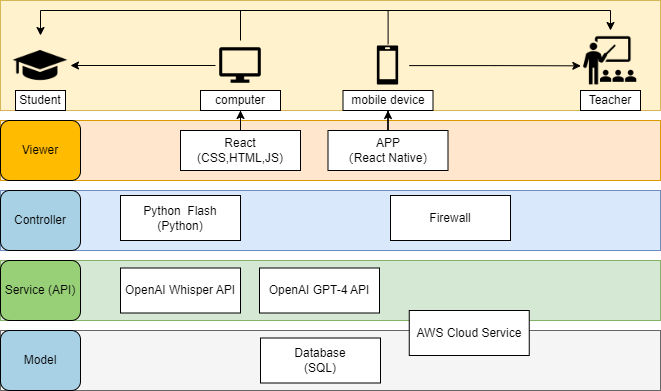

The diagram above was exported from draw.io. Its source (the exported page's mxGraphModel, read from the mxfile embedded in the PNG):
<mxGraphModel dx="869" dy="656" grid="1" gridSize="10" guides="1" tooltips="1" connect="1" arrows="1" fold="1" page="1" pageScale="1" pageWidth="827" pageHeight="1169" math="0" shadow="0">
  <root>
    <mxCell id="0" />
    <mxCell id="1" parent="0" />
    <mxCell id="b34oCQ57ITtVtPAtTTtz-58" value="" style="rounded=0;whiteSpace=wrap;html=1;fillColor=#fff2cc;strokeColor=#d6b656;movable=1;resizable=1;rotatable=1;deletable=1;editable=1;locked=0;connectable=1;" parent="1" vertex="1">
      <mxGeometry width="660" height="110" as="geometry" />
    </mxCell>
    <mxCell id="b34oCQ57ITtVtPAtTTtz-69" value="Student" style="rounded=0;whiteSpace=wrap;html=1;" parent="1" vertex="1">
      <mxGeometry x="15" y="90" width="50" height="20" as="geometry" />
    </mxCell>
    <mxCell id="b34oCQ57ITtVtPAtTTtz-70" value="Teacher" style="rounded=0;whiteSpace=wrap;html=1;" parent="1" vertex="1">
      <mxGeometry x="580" y="90" width="60" height="20" as="geometry" />
    </mxCell>
    <mxCell id="b34oCQ57ITtVtPAtTTtz-71" value="computer" style="rounded=0;whiteSpace=wrap;html=1;" parent="1" vertex="1">
      <mxGeometry x="200" y="90" width="80" height="20" as="geometry" />
    </mxCell>
    <mxCell id="b34oCQ57ITtVtPAtTTtz-72" value="" style="rounded=0;whiteSpace=wrap;html=1;fillColor=#ffe6cc;strokeColor=#d79b00;movable=1;resizable=1;rotatable=1;deletable=1;editable=1;locked=0;connectable=1;" parent="1" vertex="1">
      <mxGeometry y="120" width="660" height="60" as="geometry" />
    </mxCell>
    <mxCell id="b34oCQ57ITtVtPAtTTtz-73" value="Viewer" style="rounded=1;whiteSpace=wrap;html=1;fillColor=#ffbb00;" parent="1" vertex="1">
      <mxGeometry y="120" width="80" height="60" as="geometry" />
    </mxCell>
    <mxCell id="a2CN7mg9cMf81Y6DAoHF-7" style="edgeStyle=orthogonalEdgeStyle;rounded=0;orthogonalLoop=1;jettySize=auto;html=1;entryX=0.5;entryY=1;entryDx=0;entryDy=0;" parent="1" source="b34oCQ57ITtVtPAtTTtz-74" target="b34oCQ57ITtVtPAtTTtz-71" edge="1">
      <mxGeometry relative="1" as="geometry" />
    </mxCell>
    <mxCell id="b34oCQ57ITtVtPAtTTtz-74" value="React&lt;br&gt;(CSS,HTML,JS)" style="rounded=0;whiteSpace=wrap;html=1;" parent="1" vertex="1">
      <mxGeometry x="180" y="130" width="120" height="40" as="geometry" />
    </mxCell>
    <mxCell id="a2CN7mg9cMf81Y6DAoHF-8" style="edgeStyle=orthogonalEdgeStyle;rounded=0;orthogonalLoop=1;jettySize=auto;html=1;entryX=0.5;entryY=1;entryDx=0;entryDy=0;" parent="1" source="b34oCQ57ITtVtPAtTTtz-76" target="b34oCQ57ITtVtPAtTTtz-96" edge="1">
      <mxGeometry relative="1" as="geometry" />
    </mxCell>
    <mxCell id="b34oCQ57ITtVtPAtTTtz-76" value="APP&lt;br&gt;（React Native）" style="rounded=0;whiteSpace=wrap;html=1;" parent="1" vertex="1">
      <mxGeometry x="327.5" y="130" width="120" height="40" as="geometry" />
    </mxCell>
    <mxCell id="b34oCQ57ITtVtPAtTTtz-78" value="" style="rounded=0;whiteSpace=wrap;html=1;fillColor=#dae8fc;strokeColor=#6c8ebf;" parent="1" vertex="1">
      <mxGeometry y="190" width="660" height="60" as="geometry" />
    </mxCell>
    <mxCell id="b34oCQ57ITtVtPAtTTtz-82" value="" style="ellipse;whiteSpace=wrap;html=1;aspect=fixed;" parent="1" vertex="1">
      <mxGeometry y="20" width="20" as="geometry" />
    </mxCell>
    <mxCell id="b34oCQ57ITtVtPAtTTtz-96" value="mobile device" style="rounded=0;whiteSpace=wrap;html=1;" parent="1" vertex="1">
      <mxGeometry x="342.5" y="90" width="90" height="20" as="geometry" />
    </mxCell>
    <mxCell id="b34oCQ57ITtVtPAtTTtz-97" value="Controller" style="rounded=1;whiteSpace=wrap;html=1;fillColor=#a8d1e6;" parent="1" vertex="1">
      <mxGeometry y="190" width="80" height="60" as="geometry" />
    </mxCell>
    <mxCell id="b34oCQ57ITtVtPAtTTtz-98" value="Python&amp;nbsp; Flash&lt;br&gt;(Python)" style="rounded=0;whiteSpace=wrap;html=1;" parent="1" vertex="1">
      <mxGeometry x="120" y="195" width="120" height="45" as="geometry" />
    </mxCell>
    <mxCell id="b34oCQ57ITtVtPAtTTtz-99" value="Firewall" style="rounded=0;whiteSpace=wrap;html=1;" parent="1" vertex="1">
      <mxGeometry x="390" y="195" width="120" height="45" as="geometry" />
    </mxCell>
    <mxCell id="b34oCQ57ITtVtPAtTTtz-100" value="" style="rounded=0;whiteSpace=wrap;html=1;fillColor=#d5e8d4;strokeColor=#82b366;" parent="1" vertex="1">
      <mxGeometry y="260" width="660" height="60" as="geometry" />
    </mxCell>
    <mxCell id="b34oCQ57ITtVtPAtTTtz-101" value="" style="rounded=0;whiteSpace=wrap;html=1;fillColor=#f5f5f5;strokeColor=#666666;fontColor=#333333;" parent="1" vertex="1">
      <mxGeometry y="330" width="660" height="60" as="geometry" />
    </mxCell>
    <mxCell id="b34oCQ57ITtVtPAtTTtz-103" value="Service (API)" style="rounded=1;whiteSpace=wrap;html=1;fillColor=#97D077;" parent="1" vertex="1">
      <mxGeometry y="260" width="80" height="60" as="geometry" />
    </mxCell>
    <mxCell id="b34oCQ57ITtVtPAtTTtz-104" value="Model" style="rounded=1;whiteSpace=wrap;html=1;fillColor=#a8d1e6;" parent="1" vertex="1">
      <mxGeometry y="330" width="80" height="60" as="geometry" />
    </mxCell>
    <mxCell id="b34oCQ57ITtVtPAtTTtz-105" value="Database&lt;br&gt;(SQL)" style="rounded=0;whiteSpace=wrap;html=1;" parent="1" vertex="1">
      <mxGeometry x="260" y="337.5" width="120" height="45" as="geometry" />
    </mxCell>
    <mxCell id="b34oCQ57ITtVtPAtTTtz-106" value="OpenAI GPT-4 API" style="rounded=0;whiteSpace=wrap;html=1;" parent="1" vertex="1">
      <mxGeometry x="259" y="267.5" width="120" height="45" as="geometry" />
    </mxCell>
    <mxCell id="a2CN7mg9cMf81Y6DAoHF-1" value="" style="shape=image;verticalLabelPosition=bottom;labelBackgroundColor=default;verticalAlign=top;aspect=fixed;imageAspect=0;image=data:image/png,(base64 omitted: 3140 chars);" parent="1" vertex="1">
      <mxGeometry x="580" y="30" width="60" height="60" as="geometry" />
    </mxCell>
    <mxCell id="a2CN7mg9cMf81Y6DAoHF-2" value="" style="shape=image;verticalLabelPosition=bottom;labelBackgroundColor=default;verticalAlign=top;aspect=fixed;imageAspect=0;image=data:image/png,(base64 omitted: 2868 chars);" parent="1" vertex="1">
      <mxGeometry x="10" y="35" width="60" height="60" as="geometry" />
    </mxCell>
    <mxCell id="oRkWmei0AWEtNQLY2fUc-2" style="edgeStyle=orthogonalEdgeStyle;rounded=0;orthogonalLoop=1;jettySize=auto;html=1;" parent="1" source="a2CN7mg9cMf81Y6DAoHF-4" target="a2CN7mg9cMf81Y6DAoHF-2" edge="1">
      <mxGeometry relative="1" as="geometry" />
    </mxCell>
    <mxCell id="oRkWmei0AWEtNQLY2fUc-6" style="edgeStyle=orthogonalEdgeStyle;rounded=0;orthogonalLoop=1;jettySize=auto;html=1;entryX=0.5;entryY=0;entryDx=0;entryDy=0;" parent="1" source="a2CN7mg9cMf81Y6DAoHF-4" target="a2CN7mg9cMf81Y6DAoHF-1" edge="1">
      <mxGeometry relative="1" as="geometry">
        <Array as="points">
          <mxPoint x="240" y="10" />
          <mxPoint x="610" y="10" />
        </Array>
      </mxGeometry>
    </mxCell>
    <mxCell id="a2CN7mg9cMf81Y6DAoHF-4" value="" style="shape=image;verticalLabelPosition=bottom;labelBackgroundColor=default;verticalAlign=top;aspect=fixed;imageAspect=0;image=data:image/png,(base64 omitted: 692 chars);" parent="1" vertex="1">
      <mxGeometry x="215" y="40" width="50" height="50" as="geometry" />
    </mxCell>
    <mxCell id="oRkWmei0AWEtNQLY2fUc-3" style="edgeStyle=orthogonalEdgeStyle;rounded=0;orthogonalLoop=1;jettySize=auto;html=1;entryX=0.006;entryY=0.589;entryDx=0;entryDy=0;entryPerimeter=0;" parent="1" source="a2CN7mg9cMf81Y6DAoHF-5" target="a2CN7mg9cMf81Y6DAoHF-1" edge="1">
      <mxGeometry relative="1" as="geometry" />
    </mxCell>
    <mxCell id="oRkWmei0AWEtNQLY2fUc-7" style="edgeStyle=orthogonalEdgeStyle;rounded=0;orthogonalLoop=1;jettySize=auto;html=1;entryX=0.5;entryY=0;entryDx=0;entryDy=0;" parent="1" source="a2CN7mg9cMf81Y6DAoHF-5" target="a2CN7mg9cMf81Y6DAoHF-2" edge="1">
      <mxGeometry relative="1" as="geometry">
        <Array as="points">
          <mxPoint x="388" y="10" />
          <mxPoint x="40" y="10" />
        </Array>
      </mxGeometry>
    </mxCell>
    <mxCell id="a2CN7mg9cMf81Y6DAoHF-5" value="" style="shape=image;verticalLabelPosition=bottom;labelBackgroundColor=default;verticalAlign=top;aspect=fixed;imageAspect=0;image=data:image/png,(base64 omitted: 660 chars);" parent="1" vertex="1">
      <mxGeometry x="366.25" y="43.75" width="42.5" height="42.5" as="geometry" />
    </mxCell>
    <mxCell id="a2CN7mg9cMf81Y6DAoHF-12" value="AWS Cloud Service" style="rounded=0;whiteSpace=wrap;html=1;" parent="1" vertex="1">
      <mxGeometry x="408.75" y="310" width="120" height="45" as="geometry" />
    </mxCell>
    <mxCell id="a2CN7mg9cMf81Y6DAoHF-13" value="OpenAI Whisper API" style="rounded=0;whiteSpace=wrap;html=1;" parent="1" vertex="1">
      <mxGeometry x="120" y="267.5" width="120" height="45" as="geometry" />
    </mxCell>
  </root>
</mxGraphModel>